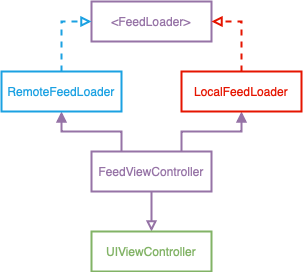

The diagram above was exported from draw.io. Its source (the exported page's mxGraphModel, read from the mxfile embedded in the PNG):
<mxGraphModel dx="988" dy="642" grid="1" gridSize="10" guides="1" tooltips="1" connect="1" arrows="1" fold="1" page="1" pageScale="1" pageWidth="850" pageHeight="1100" math="0" shadow="0">
  <root>
    <mxCell id="0" />
    <mxCell id="1" parent="0" />
    <mxCell id="2" style="edgeStyle=orthogonalEdgeStyle;rounded=0;orthogonalLoop=1;jettySize=auto;html=1;exitX=0.5;exitY=1;exitDx=0;exitDy=0;entryX=0.5;entryY=0;entryDx=0;entryDy=0;fontColor=#9673A6;endArrow=block;endFill=0;fontSize=12;fillColor=default;strokeColor=#9673A6;strokeWidth=2;fontStyle=0;" edge="1" source="5" target="6" parent="1">
      <mxGeometry relative="1" as="geometry" />
    </mxCell>
    <mxCell id="3" style="edgeStyle=orthogonalEdgeStyle;rounded=0;orthogonalLoop=1;jettySize=auto;html=1;exitX=0.25;exitY=0;exitDx=0;exitDy=0;entryX=0.5;entryY=1;entryDx=0;entryDy=0;fontColor=#9673A6;endArrow=block;endFill=1;fontSize=12;fillColor=default;strokeColor=#9673A6;strokeWidth=2;fontStyle=0;" edge="1" source="5" target="9" parent="1">
      <mxGeometry relative="1" as="geometry" />
    </mxCell>
    <mxCell id="4" style="edgeStyle=orthogonalEdgeStyle;rounded=0;orthogonalLoop=1;jettySize=auto;html=1;exitX=0.75;exitY=0;exitDx=0;exitDy=0;entryX=0.5;entryY=1;entryDx=0;entryDy=0;fontColor=#9673A6;endArrow=block;endFill=1;fontSize=12;fillColor=default;strokeColor=#9673A6;strokeWidth=2;fontStyle=0;" edge="1" source="5" target="11" parent="1">
      <mxGeometry relative="1" as="geometry" />
    </mxCell>
    <mxCell id="5" value="FeedViewController" style="rounded=0;whiteSpace=wrap;html=1;fillColor=default;strokeColor=#9673A6;fontColor=#9673A6;strokeWidth=2;fontStyle=0" vertex="1" parent="1">
      <mxGeometry x="360" y="320" width="120" height="40" as="geometry" />
    </mxCell>
    <mxCell id="6" value="UIViewController" style="rounded=0;whiteSpace=wrap;html=1;fillColor=none;strokeColor=#82b366;strokeWidth=2;fontStyle=0;fontColor=#82B366;" vertex="1" parent="1">
      <mxGeometry x="360" y="400" width="120" height="40" as="geometry" />
    </mxCell>
    <mxCell id="7" value="&amp;lt;FeedLoader&amp;gt;" style="rounded=0;whiteSpace=wrap;html=1;fillColor=default;strokeColor=#9673A6;fontColor=#9673A6;strokeWidth=2;fontStyle=0" vertex="1" parent="1">
      <mxGeometry x="360" y="170" width="120" height="40" as="geometry" />
    </mxCell>
    <mxCell id="8" style="edgeStyle=orthogonalEdgeStyle;rounded=0;orthogonalLoop=1;jettySize=auto;html=1;exitX=0.5;exitY=0;exitDx=0;exitDy=0;entryX=0;entryY=0.5;entryDx=0;entryDy=0;fontColor=#1BA1E2;endArrow=block;endFill=0;dashed=1;fontSize=12;fillColor=none;strokeColor=#1BA1E2;strokeWidth=2;fontStyle=0;" edge="1" source="9" target="7" parent="1">
      <mxGeometry relative="1" as="geometry" />
    </mxCell>
    <mxCell id="9" value="RemoteFeedLoader" style="rounded=0;whiteSpace=wrap;html=1;fillColor=none;strokeColor=#1BA1E2;strokeWidth=2;fontStyle=0;fontColor=#1BA1E2;" vertex="1" parent="1">
      <mxGeometry x="270" y="240" width="120" height="40" as="geometry" />
    </mxCell>
    <mxCell id="10" style="edgeStyle=orthogonalEdgeStyle;rounded=0;orthogonalLoop=1;jettySize=auto;html=1;exitX=0.5;exitY=0;exitDx=0;exitDy=0;entryX=1;entryY=0.5;entryDx=0;entryDy=0;fontColor=#E51400;endArrow=block;endFill=0;dashed=1;fontSize=12;fillColor=none;strokeColor=#E51400;strokeWidth=2;fontStyle=0;" edge="1" source="11" target="7" parent="1">
      <mxGeometry relative="1" as="geometry" />
    </mxCell>
    <mxCell id="11" value="LocalFeedLoader" style="rounded=0;whiteSpace=wrap;html=1;fillColor=none;strokeColor=#E51400;strokeWidth=2;fontStyle=0;fontColor=#E51400;" vertex="1" parent="1">
      <mxGeometry x="450" y="240" width="120" height="40" as="geometry" />
    </mxCell>
  </root>
</mxGraphModel>